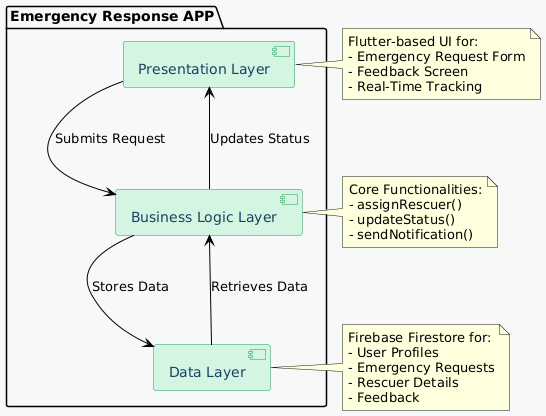

The diagram above was rendered by PlantUML. Its source (embedded in the PNG):
@startuml
skinparam backgroundColor #F7F9F9
skinparam componentBackgroundColor #D5F5E3
skinparam componentBorderColor #239B56
skinparam componentFontColor #154360
skinparam arrowColor #000000

package "Emergency Response APP" {
  [Presentation Layer] as UI
  [Business Logic Layer] as BLL
  [Data Layer] as DL
}

UI --> BLL : Submits Request
BLL --> DL : Stores Data
DL --> BLL : Retrieves Data
BLL --> UI : Updates Status

note right of UI
  Flutter-based UI for:
  - Emergency Request Form
  - Feedback Screen
  - Real-Time Tracking
end note

note right of BLL
  Core Functionalities:
  - assignRescuer()
  - updateStatus()
  - sendNotification()
end note

note right of DL
  Firebase Firestore for:
  - User Profiles
  - Emergency Requests
  - Rescuer Details
  - Feedback
end note
@enduml